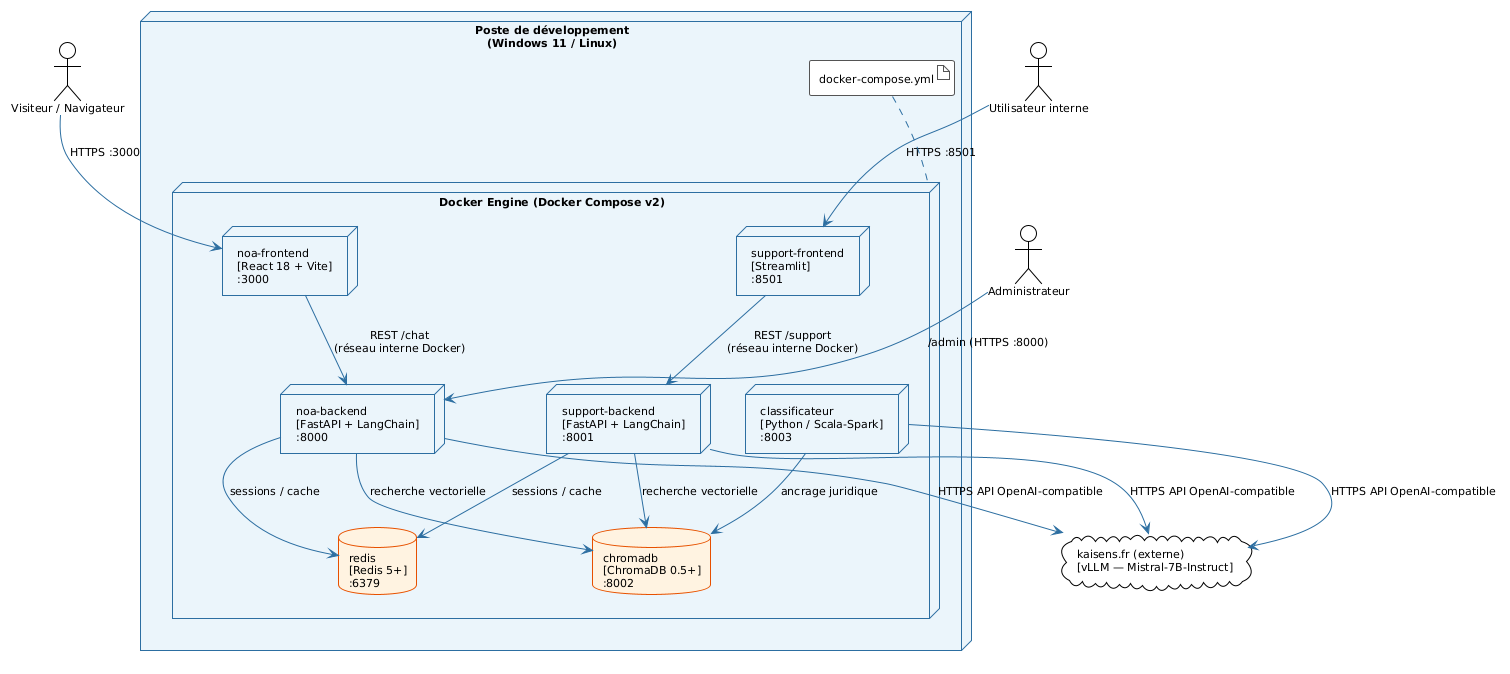

The diagram above was rendered by PlantUML. Its source (embedded in the PNG):
@startuml
!theme plain
skinparam nodeBorderColor #2C6EA0
skinparam nodeBackgroundColor #EBF4FB
skinparam artifactBorderColor #555555
skinparam databaseBackgroundColor #FFF3E0
skinparam databaseBorderColor #E65100
skinparam defaultFontName Arial
skinparam defaultFontSize 11
skinparam ArrowColor #2C6EA0

' ─── Machine hôte ────────────────────────────────────────
node "Poste de développement\n(Windows 11 / Linux)" as Host {

  node "Docker Engine (Docker Compose v2)" as DockerEngine {

    ' ─── Réseau interne Docker ───────────────────────────
    node "noa-frontend\n[React 18 + Vite]\n:3000" as C_FE_Noa
    node "noa-backend\n[FastAPI + LangChain]\n:8000" as C_BE_Noa

    node "support-frontend\n[Streamlit]\n:8501" as C_FE_Sup
    node "support-backend\n[FastAPI + LangChain]\n:8001" as C_BE_Sup

    node "classificateur\n[Python / Scala-Spark]\n:8003" as C_Classif

    database "redis\n[Redis 5+]\n:6379" as C_Redis
    database "chromadb\n[ChromaDB 0.5+]\n:8002" as C_Chroma

  }

  artifact "docker-compose.yml" as ComposeFile
}

' ─── Client navigateur ───────────────────────────────────
actor "Visiteur / Navigateur" as Browser
actor "Utilisateur interne" as UserBrowser
actor "Administrateur" as AdminUser

' ─── Serveur LLM externe ─────────────────────────────────
cloud "kaisens.fr (externe)\n[vLLM — Mistral-7B-Instruct]" as LLM_External

' ─── Relations clients → conteneurs ─────────────────────
Browser     --> C_FE_Noa    : HTTPS :3000
UserBrowser --> C_FE_Sup    : HTTPS :8501
AdminUser   --> C_BE_Noa    : /admin (HTTPS :8000)

' ─── Relations inter-conteneurs ─────────────────────────
C_FE_Noa   --> C_BE_Noa  : REST /chat\n(réseau interne Docker)
C_FE_Sup   --> C_BE_Sup  : REST /support\n(réseau interne Docker)

C_BE_Noa   --> C_Redis   : sessions / cache
C_BE_Noa   --> C_Chroma  : recherche vectorielle
C_BE_Sup   --> C_Redis   : sessions / cache
C_BE_Sup   --> C_Chroma  : recherche vectorielle
C_Classif  --> C_Chroma  : ancrage juridique

' ─── Relations vers LLM externe ─────────────────────────
C_BE_Noa   --> LLM_External : HTTPS API OpenAI-compatible
C_BE_Sup   --> LLM_External : HTTPS API OpenAI-compatible
C_Classif  --> LLM_External : HTTPS API OpenAI-compatible

' ─── Annotation compose ──────────────────────────────────
ComposeFile .. DockerEngine
@enduml